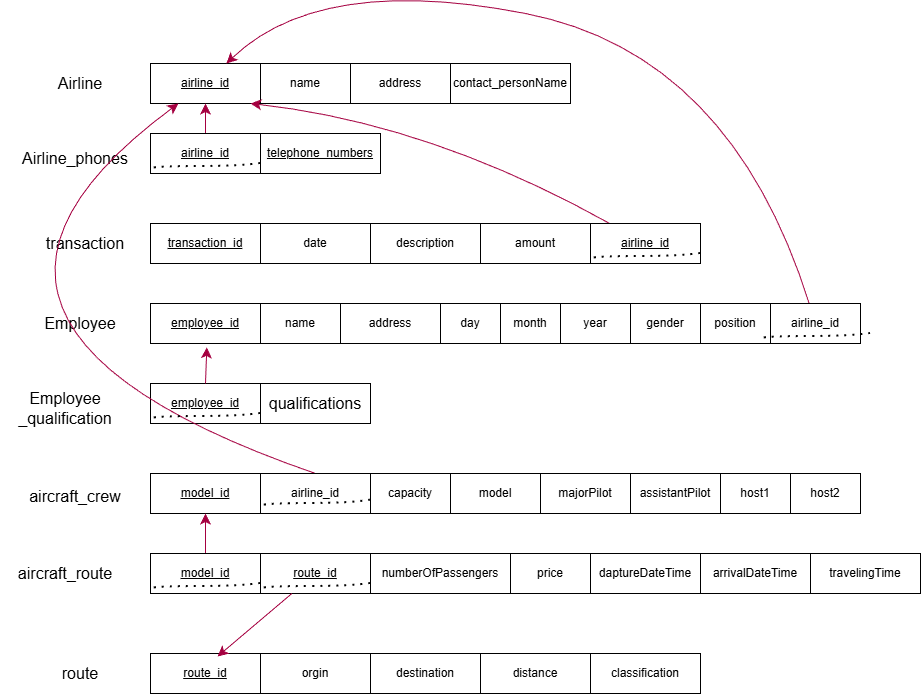

The diagram above was exported from draw.io. Its source (the exported page's mxGraphModel, read from the mxfile embedded in the PNG):
<mxGraphModel dx="785" dy="523" grid="1" gridSize="10" guides="1" tooltips="1" connect="1" arrows="1" fold="1" page="1" pageScale="1" pageWidth="850" pageHeight="1100" math="0" shadow="0">
  <root>
    <mxCell id="0" />
    <mxCell id="1" parent="0" />
    <mxCell id="PJtkaRVFtRUIk54sufE7-1" parent="1" style="rounded=0;whiteSpace=wrap;html=1;" value="&lt;u&gt;airline_id&lt;/u&gt;" vertex="1">
      <mxGeometry height="40" width="110" x="200" y="260" as="geometry" />
    </mxCell>
    <mxCell id="PJtkaRVFtRUIk54sufE7-2" parent="1" style="rounded=0;whiteSpace=wrap;html=1;" value="name" vertex="1">
      <mxGeometry height="40" width="90" x="310" y="260" as="geometry" />
    </mxCell>
    <mxCell id="PJtkaRVFtRUIk54sufE7-3" parent="1" style="rounded=0;whiteSpace=wrap;html=1;" value="address" vertex="1">
      <mxGeometry height="40" width="100" x="400" y="260" as="geometry" />
    </mxCell>
    <mxCell id="PJtkaRVFtRUIk54sufE7-4" parent="1" style="rounded=0;whiteSpace=wrap;html=1;" value="contact_personName" vertex="1">
      <mxGeometry height="40" width="120" x="500" y="260" as="geometry" />
    </mxCell>
    <mxCell id="PJtkaRVFtRUIk54sufE7-5" parent="1" style="rounded=0;whiteSpace=wrap;html=1;" value="&lt;u&gt;employee_id&lt;/u&gt;" vertex="1">
      <mxGeometry height="40" width="110" x="200" y="500" as="geometry" />
    </mxCell>
    <mxCell id="PJtkaRVFtRUIk54sufE7-6" parent="1" style="rounded=0;whiteSpace=wrap;html=1;" value="name" vertex="1">
      <mxGeometry height="40" width="80" x="310" y="500" as="geometry" />
    </mxCell>
    <mxCell id="PJtkaRVFtRUIk54sufE7-7" parent="1" style="rounded=0;whiteSpace=wrap;html=1;" value="address" vertex="1">
      <mxGeometry height="40" width="100" x="390" y="500" as="geometry" />
    </mxCell>
    <mxCell id="PJtkaRVFtRUIk54sufE7-8" parent="1" style="rounded=0;whiteSpace=wrap;html=1;" value="day" vertex="1">
      <mxGeometry height="40" width="60" x="490" y="500" as="geometry" />
    </mxCell>
    <mxCell id="PJtkaRVFtRUIk54sufE7-9" parent="1" style="rounded=0;whiteSpace=wrap;html=1;" value="year" vertex="1">
      <mxGeometry height="40" width="70" x="610" y="500" as="geometry" />
    </mxCell>
    <mxCell id="PJtkaRVFtRUIk54sufE7-10" parent="1" style="rounded=0;whiteSpace=wrap;html=1;" value="&lt;u&gt;model_id&lt;/u&gt;" vertex="1">
      <mxGeometry height="40" width="110" x="200" y="670" as="geometry" />
    </mxCell>
    <mxCell id="PJtkaRVFtRUIk54sufE7-11" parent="1" style="rounded=0;whiteSpace=wrap;html=1;" value="capacity" vertex="1">
      <mxGeometry height="40" width="80" x="420" y="670" as="geometry" />
    </mxCell>
    <mxCell id="PJtkaRVFtRUIk54sufE7-12" parent="1" style="rounded=0;whiteSpace=wrap;html=1;" value="model" vertex="1">
      <mxGeometry height="40" width="90" x="500" y="670" as="geometry" />
    </mxCell>
    <mxCell id="PJtkaRVFtRUIk54sufE7-13" parent="1" style="rounded=0;whiteSpace=wrap;html=1;" value="majorPilot" vertex="1">
      <mxGeometry height="40" width="90" x="590" y="670" as="geometry" />
    </mxCell>
    <mxCell id="PJtkaRVFtRUIk54sufE7-14" parent="1" style="rounded=0;whiteSpace=wrap;html=1;" value="assistantPilot" vertex="1">
      <mxGeometry height="40" width="90" x="680" y="670" as="geometry" />
    </mxCell>
    <mxCell id="PJtkaRVFtRUIk54sufE7-15" parent="1" style="rounded=0;whiteSpace=wrap;html=1;" value="host1" vertex="1">
      <mxGeometry height="40" width="70" x="770" y="670" as="geometry" />
    </mxCell>
    <mxCell id="PJtkaRVFtRUIk54sufE7-16" parent="1" style="rounded=0;whiteSpace=wrap;html=1;" value="host2" vertex="1">
      <mxGeometry height="40" width="70" x="840" y="670" as="geometry" />
    </mxCell>
    <mxCell id="PJtkaRVFtRUIk54sufE7-17" parent="1" style="rounded=0;whiteSpace=wrap;html=1;" value="&lt;u&gt;route_id&lt;/u&gt;" vertex="1">
      <mxGeometry height="40" width="110" x="200" y="850" as="geometry" />
    </mxCell>
    <mxCell id="PJtkaRVFtRUIk54sufE7-18" parent="1" style="rounded=0;whiteSpace=wrap;html=1;" value="orgin" vertex="1">
      <mxGeometry height="40" width="110" x="310" y="850" as="geometry" />
    </mxCell>
    <mxCell id="PJtkaRVFtRUIk54sufE7-19" parent="1" style="rounded=0;whiteSpace=wrap;html=1;" value="destination" vertex="1">
      <mxGeometry height="40" width="110" x="420" y="850" as="geometry" />
    </mxCell>
    <mxCell id="PJtkaRVFtRUIk54sufE7-20" parent="1" style="rounded=0;whiteSpace=wrap;html=1;" value="distance" vertex="1">
      <mxGeometry height="40" width="110" x="530" y="850" as="geometry" />
    </mxCell>
    <mxCell id="PJtkaRVFtRUIk54sufE7-21" parent="1" style="rounded=0;whiteSpace=wrap;html=1;" value="classification" vertex="1">
      <mxGeometry height="40" width="110" x="640" y="850" as="geometry" />
    </mxCell>
    <mxCell id="PJtkaRVFtRUIk54sufE7-22" parent="1" style="text;html=1;whiteSpace=wrap;strokeColor=none;fillColor=none;align=center;verticalAlign=middle;rounded=0;fontSize=16;" value="Airline" vertex="1">
      <mxGeometry height="30" width="60" x="100" y="265" as="geometry" />
    </mxCell>
    <mxCell id="PJtkaRVFtRUIk54sufE7-23" parent="1" style="text;html=1;whiteSpace=wrap;strokeColor=none;fillColor=none;align=center;verticalAlign=middle;rounded=0;fontSize=16;" value="Employee" vertex="1">
      <mxGeometry height="30" width="80" x="90" y="505" as="geometry" />
    </mxCell>
    <mxCell id="PJtkaRVFtRUIk54sufE7-24" parent="1" style="text;html=1;whiteSpace=wrap;strokeColor=none;fillColor=none;align=center;verticalAlign=middle;rounded=0;fontSize=16;" value="aircraft_crew" vertex="1">
      <mxGeometry height="25" width="110" x="70" y="680" as="geometry" />
    </mxCell>
    <mxCell id="PJtkaRVFtRUIk54sufE7-25" parent="1" style="text;html=1;whiteSpace=wrap;strokeColor=none;fillColor=none;align=center;verticalAlign=middle;rounded=0;fontSize=16;" value="route" vertex="1">
      <mxGeometry height="30" width="80" x="90" y="855" as="geometry" />
    </mxCell>
    <mxCell id="PJtkaRVFtRUIk54sufE7-26" edge="1" parent="1" source="PJtkaRVFtRUIk54sufE7-27" style="edgeStyle=none;curved=1;rounded=0;orthogonalLoop=1;jettySize=auto;html=1;entryX=0.5;entryY=1;entryDx=0;entryDy=0;fontSize=12;startSize=8;endSize=8;fillColor=#d80073;strokeColor=#A50040;" target="PJtkaRVFtRUIk54sufE7-1">
      <mxGeometry relative="1" as="geometry" />
    </mxCell>
    <mxCell id="PJtkaRVFtRUIk54sufE7-27" parent="1" style="rounded=0;whiteSpace=wrap;html=1;" value="&lt;u&gt;airline_id&lt;/u&gt;" vertex="1">
      <mxGeometry height="40" width="110" x="200" y="330" as="geometry" />
    </mxCell>
    <mxCell id="PJtkaRVFtRUIk54sufE7-28" parent="1" style="rounded=0;whiteSpace=wrap;html=1;" value="&lt;u&gt;telephone_numbers&lt;/u&gt;" vertex="1">
      <mxGeometry height="40" width="120" x="310" y="330" as="geometry" />
    </mxCell>
    <mxCell id="PJtkaRVFtRUIk54sufE7-29" parent="1" style="text;html=1;whiteSpace=wrap;strokeColor=none;fillColor=none;align=center;verticalAlign=middle;rounded=0;fontSize=16;" value="Airline_phones" vertex="1">
      <mxGeometry height="30" width="110" x="70" y="340" as="geometry" />
    </mxCell>
    <mxCell id="PJtkaRVFtRUIk54sufE7-30" parent="1" style="rounded=0;whiteSpace=wrap;html=1;" value="&lt;u&gt;employee_id&lt;/u&gt;" vertex="1">
      <mxGeometry height="40" width="110" x="200" y="580" as="geometry" />
    </mxCell>
    <mxCell id="PJtkaRVFtRUIk54sufE7-31" parent="1" style="rounded=0;whiteSpace=wrap;html=1;" value="&lt;div style=&quot;font-size: 16px;&quot;&gt;qualifications&lt;/div&gt;" vertex="1">
      <mxGeometry height="40" width="110" x="310" y="580" as="geometry" />
    </mxCell>
    <mxCell id="PJtkaRVFtRUIk54sufE7-32" parent="1" style="text;html=1;whiteSpace=wrap;strokeColor=none;fillColor=none;align=center;verticalAlign=middle;rounded=0;fontSize=16;" value="Employee&lt;div&gt;_qualification&lt;/div&gt;" vertex="1">
      <mxGeometry height="50" width="110" x="60" y="580" as="geometry" />
    </mxCell>
    <mxCell id="PJtkaRVFtRUIk54sufE7-33" parent="1" style="rounded=0;whiteSpace=wrap;html=1;" value="&lt;u&gt;transaction_id&lt;/u&gt;" vertex="1">
      <mxGeometry height="40" width="110" x="200" y="420" as="geometry" />
    </mxCell>
    <mxCell id="PJtkaRVFtRUIk54sufE7-34" parent="1" style="rounded=0;whiteSpace=wrap;html=1;" value="date" vertex="1">
      <mxGeometry height="40" width="110" x="310" y="420" as="geometry" />
    </mxCell>
    <mxCell id="PJtkaRVFtRUIk54sufE7-35" parent="1" style="rounded=0;whiteSpace=wrap;html=1;" value="description" vertex="1">
      <mxGeometry height="40" width="110" x="420" y="420" as="geometry" />
    </mxCell>
    <mxCell id="PJtkaRVFtRUIk54sufE7-36" parent="1" style="rounded=0;whiteSpace=wrap;html=1;" value="amount" vertex="1">
      <mxGeometry height="40" width="110" x="530" y="420" as="geometry" />
    </mxCell>
    <mxCell id="PJtkaRVFtRUIk54sufE7-37" edge="1" parent="1" source="PJtkaRVFtRUIk54sufE7-38" style="edgeStyle=none;curved=1;rounded=0;orthogonalLoop=1;jettySize=auto;html=1;fontSize=12;startSize=8;endSize=8;fillColor=#d80073;strokeColor=#A50040;entryX=0.909;entryY=1;entryDx=0;entryDy=0;entryPerimeter=0;" target="PJtkaRVFtRUIk54sufE7-1">
      <mxGeometry relative="1" as="geometry">
        <Array as="points">
          <mxPoint x="480" y="320" />
        </Array>
      </mxGeometry>
    </mxCell>
    <mxCell id="PJtkaRVFtRUIk54sufE7-38" parent="1" style="rounded=0;whiteSpace=wrap;html=1;" value="&lt;u&gt;airline_id&lt;/u&gt;" vertex="1">
      <mxGeometry height="40" width="110" x="640" y="420" as="geometry" />
    </mxCell>
    <mxCell id="PJtkaRVFtRUIk54sufE7-39" parent="1" style="text;html=1;whiteSpace=wrap;strokeColor=none;fillColor=none;align=center;verticalAlign=middle;rounded=0;fontSize=16;" value="transaction" vertex="1">
      <mxGeometry height="30" width="90" x="90" y="425" as="geometry" />
    </mxCell>
    <mxCell id="PJtkaRVFtRUIk54sufE7-40" parent="1" style="rounded=0;whiteSpace=wrap;html=1;" value="month" vertex="1">
      <mxGeometry height="40" width="60" x="550" y="500" as="geometry" />
    </mxCell>
    <mxCell id="PJtkaRVFtRUIk54sufE7-41" parent="1" style="rounded=0;whiteSpace=wrap;html=1;" value="gender" vertex="1">
      <mxGeometry height="40" width="70" x="680" y="500" as="geometry" />
    </mxCell>
    <mxCell id="PJtkaRVFtRUIk54sufE7-42" parent="1" style="rounded=0;whiteSpace=wrap;html=1;" value="position" vertex="1">
      <mxGeometry height="40" width="70" x="750" y="500" as="geometry" />
    </mxCell>
    <mxCell id="PJtkaRVFtRUIk54sufE7-43" edge="1" parent="1" source="PJtkaRVFtRUIk54sufE7-44" style="edgeStyle=none;curved=1;rounded=0;orthogonalLoop=1;jettySize=auto;html=1;fontSize=12;startSize=8;endSize=8;fillColor=#d80073;strokeColor=#A50040;" target="PJtkaRVFtRUIk54sufE7-1">
      <mxGeometry relative="1" as="geometry">
        <Array as="points">
          <mxPoint x="780" y="250" />
          <mxPoint x="370" y="170" />
        </Array>
        <mxPoint x="870" y="320" as="targetPoint" />
      </mxGeometry>
    </mxCell>
    <mxCell id="PJtkaRVFtRUIk54sufE7-44" parent="1" style="rounded=0;whiteSpace=wrap;html=1;" value="airline_id" vertex="1">
      <mxGeometry height="40" width="90" x="820" y="500" as="geometry" />
    </mxCell>
    <mxCell id="PJtkaRVFtRUIk54sufE7-45" edge="1" parent="1" source="PJtkaRVFtRUIk54sufE7-30" style="edgeStyle=none;curved=1;rounded=0;orthogonalLoop=1;jettySize=auto;html=1;exitX=0.5;exitY=0;exitDx=0;exitDy=0;entryX=0.512;entryY=1.096;entryDx=0;entryDy=0;entryPerimeter=0;fontSize=12;startSize=8;endSize=8;fillColor=#d80073;strokeColor=#A50040;" target="PJtkaRVFtRUIk54sufE7-5">
      <mxGeometry relative="1" as="geometry" />
    </mxCell>
    <mxCell id="PJtkaRVFtRUIk54sufE7-46" edge="1" parent="1" source="PJtkaRVFtRUIk54sufE7-47" style="edgeStyle=none;curved=1;rounded=0;orthogonalLoop=1;jettySize=auto;html=1;fontSize=12;startSize=8;endSize=8;exitX=0.5;exitY=0;exitDx=0;exitDy=0;fillColor=#d80073;strokeColor=#A50040;" target="PJtkaRVFtRUIk54sufE7-1">
      <mxGeometry relative="1" as="geometry">
        <Array as="points">
          <mxPoint x="-70" y="520" />
        </Array>
      </mxGeometry>
    </mxCell>
    <mxCell id="PJtkaRVFtRUIk54sufE7-47" parent="1" style="rounded=0;whiteSpace=wrap;html=1;" value="airline_id" vertex="1">
      <mxGeometry height="40" width="110" x="310" y="670" as="geometry" />
    </mxCell>
    <mxCell id="PJtkaRVFtRUIk54sufE7-48" edge="1" parent="1" source="PJtkaRVFtRUIk54sufE7-49" style="edgeStyle=none;curved=1;rounded=0;orthogonalLoop=1;jettySize=auto;html=1;entryX=0.5;entryY=1;entryDx=0;entryDy=0;fontSize=12;startSize=8;endSize=8;fillColor=#d80073;strokeColor=#A50040;" target="PJtkaRVFtRUIk54sufE7-10">
      <mxGeometry relative="1" as="geometry" />
    </mxCell>
    <mxCell id="PJtkaRVFtRUIk54sufE7-49" parent="1" style="rounded=0;whiteSpace=wrap;html=1;" value="&lt;u&gt;model_id&lt;/u&gt;" vertex="1">
      <mxGeometry height="40" width="110" x="200" y="750" as="geometry" />
    </mxCell>
    <mxCell id="PJtkaRVFtRUIk54sufE7-50" parent="1" style="rounded=0;whiteSpace=wrap;html=1;" value="&lt;u&gt;route_id&lt;/u&gt;" vertex="1">
      <mxGeometry height="40" width="110" x="310" y="750" as="geometry" />
    </mxCell>
    <mxCell id="PJtkaRVFtRUIk54sufE7-51" parent="1" style="rounded=0;whiteSpace=wrap;html=1;" value="numberOfPassengers" vertex="1">
      <mxGeometry height="40" width="140" x="420" y="750" as="geometry" />
    </mxCell>
    <mxCell id="PJtkaRVFtRUIk54sufE7-52" parent="1" style="rounded=0;whiteSpace=wrap;html=1;" value="price" vertex="1">
      <mxGeometry height="40" width="80" x="560" y="750" as="geometry" />
    </mxCell>
    <mxCell id="PJtkaRVFtRUIk54sufE7-53" parent="1" style="rounded=0;whiteSpace=wrap;html=1;" value="daptureDateTime" vertex="1">
      <mxGeometry height="40" width="110" x="640" y="750" as="geometry" />
    </mxCell>
    <mxCell id="PJtkaRVFtRUIk54sufE7-54" parent="1" style="text;html=1;whiteSpace=wrap;strokeColor=none;fillColor=none;align=center;verticalAlign=middle;rounded=0;fontSize=16;" value="aircraft_route" vertex="1">
      <mxGeometry height="30" width="130" x="50" y="755" as="geometry" />
    </mxCell>
    <mxCell id="PJtkaRVFtRUIk54sufE7-55" parent="1" style="rounded=0;whiteSpace=wrap;html=1;" value="arrivalDateTime" vertex="1">
      <mxGeometry height="40" width="110" x="750" y="750" as="geometry" />
    </mxCell>
    <mxCell id="PJtkaRVFtRUIk54sufE7-56" parent="1" style="rounded=0;whiteSpace=wrap;html=1;" value="travelingTime" vertex="1">
      <mxGeometry height="40" width="110" x="860" y="750" as="geometry" />
    </mxCell>
    <mxCell id="PJtkaRVFtRUIk54sufE7-57" edge="1" parent="1" source="PJtkaRVFtRUIk54sufE7-50" style="edgeStyle=none;curved=1;rounded=0;orthogonalLoop=1;jettySize=auto;html=1;entryX=0.609;entryY=0.075;entryDx=0;entryDy=0;entryPerimeter=0;fontSize=12;startSize=8;endSize=8;fillColor=#d80073;strokeColor=#A50040;" target="PJtkaRVFtRUIk54sufE7-17">
      <mxGeometry relative="1" as="geometry" />
    </mxCell>
    <mxCell id="PJtkaRVFtRUIk54sufE7-58" edge="1" parent="1" source="PJtkaRVFtRUIk54sufE7-11" style="endArrow=none;dashed=1;html=1;dashPattern=1 3;strokeWidth=2;rounded=0;fontSize=12;startSize=8;endSize=8;curved=1;" target="PJtkaRVFtRUIk54sufE7-47" value="">
      <mxGeometry height="50" relative="1" width="50" as="geometry">
        <Array as="points">
          <mxPoint x="400" y="700" />
          <mxPoint x="320" y="700" />
        </Array>
        <mxPoint x="340" y="730" as="sourcePoint" />
        <mxPoint x="400" y="670" as="targetPoint" />
      </mxGeometry>
    </mxCell>
    <mxCell id="PJtkaRVFtRUIk54sufE7-59" edge="1" parent="1" style="endArrow=none;dashed=1;html=1;dashPattern=1 3;strokeWidth=2;rounded=0;fontSize=12;startSize=8;endSize=8;curved=1;" value="">
      <mxGeometry height="50" relative="1" width="50" as="geometry">
        <Array as="points">
          <mxPoint x="400" y="783" />
          <mxPoint x="320" y="783" />
        </Array>
        <mxPoint x="420" y="780" as="sourcePoint" />
        <mxPoint x="310" y="785" as="targetPoint" />
      </mxGeometry>
    </mxCell>
    <mxCell id="PJtkaRVFtRUIk54sufE7-60" edge="1" parent="1" style="endArrow=none;dashed=1;html=1;dashPattern=1 3;strokeWidth=2;rounded=0;fontSize=12;startSize=8;endSize=8;curved=1;" value="">
      <mxGeometry height="50" relative="1" width="50" as="geometry">
        <Array as="points">
          <mxPoint x="290" y="783" />
          <mxPoint x="210" y="783" />
        </Array>
        <mxPoint x="310" y="780" as="sourcePoint" />
        <mxPoint x="200" y="785" as="targetPoint" />
      </mxGeometry>
    </mxCell>
    <mxCell id="PJtkaRVFtRUIk54sufE7-61" edge="1" parent="1" style="endArrow=none;dashed=1;html=1;dashPattern=1 3;strokeWidth=2;rounded=0;fontSize=12;startSize=8;endSize=8;curved=1;" value="">
      <mxGeometry height="50" relative="1" width="50" as="geometry">
        <Array as="points">
          <mxPoint x="290" y="613" />
          <mxPoint x="210" y="613" />
        </Array>
        <mxPoint x="310" y="610" as="sourcePoint" />
        <mxPoint x="200" y="615" as="targetPoint" />
      </mxGeometry>
    </mxCell>
    <mxCell id="PJtkaRVFtRUIk54sufE7-62" edge="1" parent="1" style="endArrow=none;dashed=1;html=1;dashPattern=1 3;strokeWidth=2;rounded=0;fontSize=12;startSize=8;endSize=8;curved=1;" value="">
      <mxGeometry height="50" relative="1" width="50" as="geometry">
        <Array as="points">
          <mxPoint x="730" y="453" />
          <mxPoint x="650" y="453" />
        </Array>
        <mxPoint x="750" y="450" as="sourcePoint" />
        <mxPoint x="640" y="455" as="targetPoint" />
      </mxGeometry>
    </mxCell>
    <mxCell id="PJtkaRVFtRUIk54sufE7-63" edge="1" parent="1" style="endArrow=none;dashed=1;html=1;dashPattern=1 3;strokeWidth=2;rounded=0;fontSize=12;startSize=8;endSize=8;curved=1;" value="">
      <mxGeometry height="50" relative="1" width="50" as="geometry">
        <Array as="points">
          <mxPoint x="290" y="363" />
          <mxPoint x="210" y="363" />
        </Array>
        <mxPoint x="310" y="360" as="sourcePoint" />
        <mxPoint x="200" y="365" as="targetPoint" />
      </mxGeometry>
    </mxCell>
    <mxCell id="PJtkaRVFtRUIk54sufE7-64" edge="1" parent="1" style="endArrow=none;dashed=1;html=1;dashPattern=1 3;strokeWidth=2;rounded=0;fontSize=12;startSize=8;endSize=8;curved=1;" value="">
      <mxGeometry height="50" relative="1" width="50" as="geometry">
        <Array as="points">
          <mxPoint x="900" y="533" />
          <mxPoint x="820" y="533" />
        </Array>
        <mxPoint x="920" y="530" as="sourcePoint" />
        <mxPoint x="810" y="535" as="targetPoint" />
      </mxGeometry>
    </mxCell>
  </root>
</mxGraphModel>